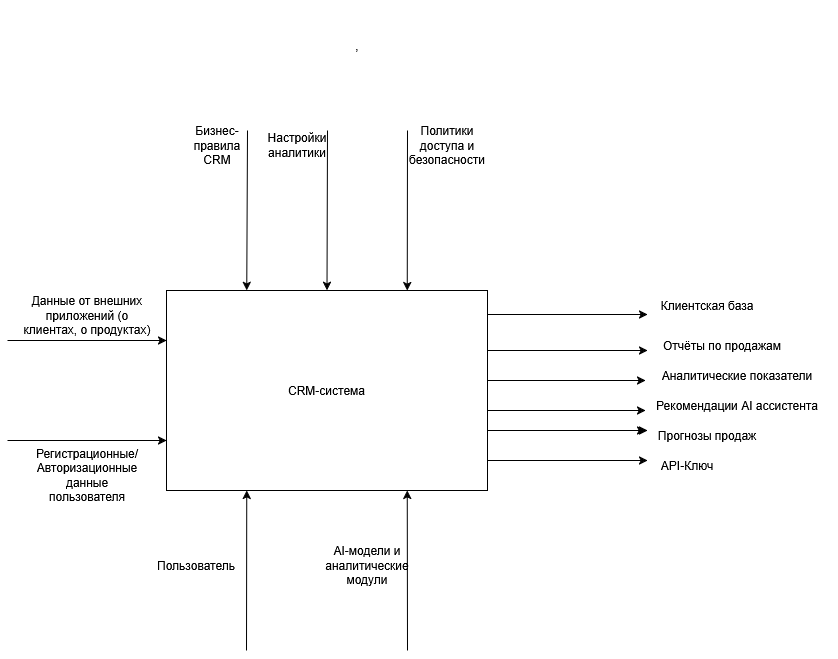

The diagram above was exported from draw.io. Its source (the exported page's mxGraphModel, read from the mxfile embedded in the PNG):
<mxGraphModel dx="1426" dy="787" grid="1" gridSize="10" guides="1" tooltips="1" connect="1" arrows="1" fold="1" page="1" pageScale="1" pageWidth="827" pageHeight="1169" math="0" shadow="0">
  <root>
    <mxCell id="0" />
    <mxCell id="1" parent="0" />
    <mxCell id="HJ5l_imLcQ1kyILEcFN1-1" parent="1" style="rounded=0;whiteSpace=wrap;html=1;" value="CRM-система" vertex="1">
      <mxGeometry height="200" width="321" x="319" y="360" as="geometry" />
    </mxCell>
    <mxCell id="HJ5l_imLcQ1kyILEcFN1-2" edge="1" parent="1" style="endArrow=classic;html=1;rounded=0;entryX=0;entryY=0.25;entryDx=0;entryDy=0;" target="HJ5l_imLcQ1kyILEcFN1-1" value="">
      <mxGeometry height="50" relative="1" width="50" as="geometry">
        <mxPoint x="160" y="410" as="sourcePoint" />
        <mxPoint x="440" y="380" as="targetPoint" />
      </mxGeometry>
    </mxCell>
    <mxCell id="HJ5l_imLcQ1kyILEcFN1-3" parent="1" style="text;html=1;whiteSpace=wrap;strokeColor=none;fillColor=none;align=center;verticalAlign=middle;rounded=0;" value="Данные от внешних приложений (о клиентах, о продуктах)" vertex="1">
      <mxGeometry height="50" width="140" x="170" y="360" as="geometry" />
    </mxCell>
    <mxCell id="HJ5l_imLcQ1kyILEcFN1-7" edge="1" parent="1" style="edgeStyle=none;orthogonalLoop=1;jettySize=auto;html=1;rounded=0;entryX=0.25;entryY=0;entryDx=0;entryDy=0;" target="HJ5l_imLcQ1kyILEcFN1-1" value="">
      <mxGeometry relative="1" width="100" as="geometry">
        <Array as="points" />
        <mxPoint x="400" y="200" as="sourcePoint" />
        <mxPoint x="390" y="110" as="targetPoint" />
      </mxGeometry>
    </mxCell>
    <mxCell id="HJ5l_imLcQ1kyILEcFN1-8" parent="1" style="text;html=1;whiteSpace=wrap;strokeColor=none;fillColor=none;align=center;verticalAlign=middle;rounded=0;" value="," vertex="1">
      <mxGeometry height="90" width="160" x="430" y="70" as="geometry" />
    </mxCell>
    <mxCell id="97pEeQ-KNnKhbzNBHPEV-1" edge="1" parent="1" style="endArrow=classic;html=1;rounded=0;entryX=0;entryY=0.75;entryDx=0;entryDy=0;" target="HJ5l_imLcQ1kyILEcFN1-1" value="">
      <mxGeometry height="50" relative="1" width="50" as="geometry">
        <mxPoint x="160" y="510" as="sourcePoint" />
        <mxPoint x="440" y="430" as="targetPoint" />
      </mxGeometry>
    </mxCell>
    <mxCell id="97pEeQ-KNnKhbzNBHPEV-2" parent="1" style="text;html=1;whiteSpace=wrap;strokeColor=none;fillColor=none;align=center;verticalAlign=middle;rounded=0;" value="&lt;div&gt;Регистрационные/Авторизационные&lt;/div&gt;&lt;div&gt;данные пользователя&lt;/div&gt;" vertex="1">
      <mxGeometry height="30" width="60" x="210" y="530" as="geometry" />
    </mxCell>
    <mxCell id="97pEeQ-KNnKhbzNBHPEV-5" parent="1" style="text;html=1;whiteSpace=wrap;strokeColor=none;fillColor=none;align=center;verticalAlign=middle;rounded=0;" value="Бизнес-правила CRM" vertex="1">
      <mxGeometry height="30" width="60" x="340" y="200" as="geometry" />
    </mxCell>
    <mxCell id="97pEeQ-KNnKhbzNBHPEV-6" edge="1" parent="1" style="edgeStyle=none;orthogonalLoop=1;jettySize=auto;html=1;rounded=0;entryX=0.5;entryY=0;entryDx=0;entryDy=0;" target="HJ5l_imLcQ1kyILEcFN1-1" value="">
      <mxGeometry relative="1" width="100" as="geometry">
        <Array as="points" />
        <mxPoint x="480" y="200" as="sourcePoint" />
        <mxPoint x="510" y="260" as="targetPoint" />
      </mxGeometry>
    </mxCell>
    <mxCell id="97pEeQ-KNnKhbzNBHPEV-9" parent="1" style="text;html=1;whiteSpace=wrap;strokeColor=none;fillColor=none;align=center;verticalAlign=middle;rounded=0;" value="Настройки аналитики" vertex="1">
      <mxGeometry height="30" width="60" x="420" y="200" as="geometry" />
    </mxCell>
    <mxCell id="97pEeQ-KNnKhbzNBHPEV-10" edge="1" parent="1" style="edgeStyle=none;orthogonalLoop=1;jettySize=auto;html=1;rounded=0;entryX=0.75;entryY=0;entryDx=0;entryDy=0;" target="HJ5l_imLcQ1kyILEcFN1-1" value="">
      <mxGeometry relative="1" width="100" as="geometry">
        <Array as="points" />
        <mxPoint x="560" y="200" as="sourcePoint" />
        <mxPoint x="610" y="330" as="targetPoint" />
      </mxGeometry>
    </mxCell>
    <mxCell id="97pEeQ-KNnKhbzNBHPEV-11" parent="1" style="text;html=1;whiteSpace=wrap;strokeColor=none;fillColor=none;align=center;verticalAlign=middle;rounded=0;" value="Политики доступа и безопасности" vertex="1">
      <mxGeometry height="30" width="60" x="570" y="200" as="geometry" />
    </mxCell>
    <mxCell id="97pEeQ-KNnKhbzNBHPEV-12" edge="1" parent="1" style="edgeStyle=none;orthogonalLoop=1;jettySize=auto;html=1;rounded=0;entryX=0.25;entryY=1;entryDx=0;entryDy=0;" target="HJ5l_imLcQ1kyILEcFN1-1" value="">
      <mxGeometry relative="1" width="100" as="geometry">
        <Array as="points" />
        <mxPoint x="399" y="720" as="sourcePoint" />
        <mxPoint x="450" y="660" as="targetPoint" />
      </mxGeometry>
    </mxCell>
    <mxCell id="97pEeQ-KNnKhbzNBHPEV-13" parent="1" style="text;html=1;whiteSpace=wrap;strokeColor=none;fillColor=none;align=center;verticalAlign=middle;rounded=0;" value="Пользователь" vertex="1">
      <mxGeometry height="30" width="60" x="319" y="620" as="geometry" />
    </mxCell>
    <mxCell id="97pEeQ-KNnKhbzNBHPEV-14" edge="1" parent="1" style="edgeStyle=none;orthogonalLoop=1;jettySize=auto;html=1;rounded=0;entryX=0.75;entryY=1;entryDx=0;entryDy=0;" target="HJ5l_imLcQ1kyILEcFN1-1" value="">
      <mxGeometry relative="1" width="100" as="geometry">
        <Array as="points" />
        <mxPoint x="560" y="720" as="sourcePoint" />
        <mxPoint x="540" y="640" as="targetPoint" />
      </mxGeometry>
    </mxCell>
    <mxCell id="97pEeQ-KNnKhbzNBHPEV-15" parent="1" style="text;html=1;whiteSpace=wrap;strokeColor=none;fillColor=none;align=center;verticalAlign=middle;rounded=0;" value="AI-модели и аналитические модули" vertex="1">
      <mxGeometry height="30" width="60" x="490" y="620" as="geometry" />
    </mxCell>
    <mxCell id="97pEeQ-KNnKhbzNBHPEV-16" edge="1" parent="1" style="edgeStyle=none;orthogonalLoop=1;jettySize=auto;html=1;rounded=0;exitX=1.006;exitY=0.191;exitDx=0;exitDy=0;exitPerimeter=0;" value="">
      <mxGeometry relative="1" width="100" as="geometry">
        <Array as="points" />
        <mxPoint x="639.996" y="420.00000000000006" as="sourcePoint" />
        <mxPoint x="800" y="420" as="targetPoint" />
      </mxGeometry>
    </mxCell>
    <mxCell id="97pEeQ-KNnKhbzNBHPEV-17" edge="1" parent="1" style="edgeStyle=none;orthogonalLoop=1;jettySize=auto;html=1;rounded=0;exitX=1.006;exitY=0.191;exitDx=0;exitDy=0;exitPerimeter=0;" value="">
      <mxGeometry relative="1" width="100" as="geometry">
        <Array as="points" />
        <mxPoint x="640" y="450" as="sourcePoint" />
        <mxPoint x="798" y="450" as="targetPoint" />
      </mxGeometry>
    </mxCell>
    <mxCell id="97pEeQ-KNnKhbzNBHPEV-18" edge="1" parent="1" style="edgeStyle=none;orthogonalLoop=1;jettySize=auto;html=1;rounded=0;exitX=1.006;exitY=0.191;exitDx=0;exitDy=0;exitPerimeter=0;" value="">
      <mxGeometry relative="1" width="100" as="geometry">
        <Array as="points" />
        <mxPoint x="640" y="500" as="sourcePoint" />
        <mxPoint x="798" y="500" as="targetPoint" />
      </mxGeometry>
    </mxCell>
    <mxCell id="97pEeQ-KNnKhbzNBHPEV-19" edge="1" parent="1" style="edgeStyle=none;orthogonalLoop=1;jettySize=auto;html=1;rounded=0;exitX=1.006;exitY=0.191;exitDx=0;exitDy=0;exitPerimeter=0;" value="">
      <mxGeometry relative="1" width="100" as="geometry">
        <Array as="points" />
        <mxPoint x="640" y="384" as="sourcePoint" />
        <mxPoint x="800" y="384" as="targetPoint" />
      </mxGeometry>
    </mxCell>
    <mxCell id="97pEeQ-KNnKhbzNBHPEV-20" edge="1" parent="1" style="edgeStyle=none;orthogonalLoop=1;jettySize=auto;html=1;rounded=0;exitX=1.006;exitY=0.191;exitDx=0;exitDy=0;exitPerimeter=0;" value="">
      <mxGeometry relative="1" width="100" as="geometry">
        <Array as="points" />
        <mxPoint x="640" y="530" as="sourcePoint" />
        <mxPoint x="800" y="530" as="targetPoint" />
      </mxGeometry>
    </mxCell>
    <mxCell id="AYB42pNn4cPnmnejcurM-1" edge="1" parent="1" style="edgeStyle=none;orthogonalLoop=1;jettySize=auto;html=1;rounded=0;exitX=1.006;exitY=0.191;exitDx=0;exitDy=0;exitPerimeter=0;" value="">
      <mxGeometry relative="1" width="100" as="geometry">
        <Array as="points" />
        <mxPoint x="640" y="480" as="sourcePoint" />
        <mxPoint x="798" y="480" as="targetPoint" />
      </mxGeometry>
    </mxCell>
    <mxCell id="ldamxTv4woUDkQu0m84N-1" parent="1" style="text;html=1;whiteSpace=wrap;strokeColor=none;fillColor=none;align=center;verticalAlign=middle;rounded=0;" value="Клиентская база" vertex="1">
      <mxGeometry height="30" width="110" x="805" y="360" as="geometry" />
    </mxCell>
    <mxCell id="ldamxTv4woUDkQu0m84N-2" parent="1" style="text;html=1;whiteSpace=wrap;strokeColor=none;fillColor=none;align=center;verticalAlign=middle;rounded=0;" value="Отчёты по продажам" vertex="1">
      <mxGeometry height="30" width="150" x="800" y="400" as="geometry" />
    </mxCell>
    <mxCell id="ldamxTv4woUDkQu0m84N-3" parent="1" style="text;html=1;whiteSpace=wrap;strokeColor=none;fillColor=none;align=center;verticalAlign=middle;rounded=0;" value="Аналитические показатели" vertex="1">
      <mxGeometry height="30" width="200" x="790" y="430" as="geometry" />
    </mxCell>
    <mxCell id="ldamxTv4woUDkQu0m84N-4" parent="1" style="text;html=1;whiteSpace=wrap;strokeColor=none;fillColor=none;align=center;verticalAlign=middle;rounded=0;" value="Рекомендации AI ассистента" vertex="1">
      <mxGeometry height="30" width="170" x="805" y="460" as="geometry" />
    </mxCell>
    <mxCell id="ldamxTv4woUDkQu0m84N-5" parent="1" style="text;html=1;whiteSpace=wrap;strokeColor=none;fillColor=none;align=center;verticalAlign=middle;rounded=0;" value="&lt;div&gt;Прогнозы продаж&lt;/div&gt;" vertex="1">
      <mxGeometry height="30" width="120" x="800" y="490" as="geometry" />
    </mxCell>
    <mxCell id="ldamxTv4woUDkQu0m84N-6" parent="1" style="text;html=1;whiteSpace=wrap;strokeColor=none;fillColor=none;align=center;verticalAlign=middle;rounded=0;" value="API-Ключ" vertex="1">
      <mxGeometry height="30" width="70" x="805" y="520" as="geometry" />
    </mxCell>
    <mxCell id="ldamxTv4woUDkQu0m84N-7" edge="1" parent="1" style="edgeStyle=none;orthogonalLoop=1;jettySize=auto;html=1;rounded=0;exitX=1.006;exitY=0.191;exitDx=0;exitDy=0;exitPerimeter=0;" value="">
      <mxGeometry relative="1" width="100" as="geometry">
        <Array as="points" />
        <mxPoint x="640" y="500" as="sourcePoint" />
        <mxPoint x="800" y="500" as="targetPoint" />
      </mxGeometry>
    </mxCell>
  </root>
</mxGraphModel>